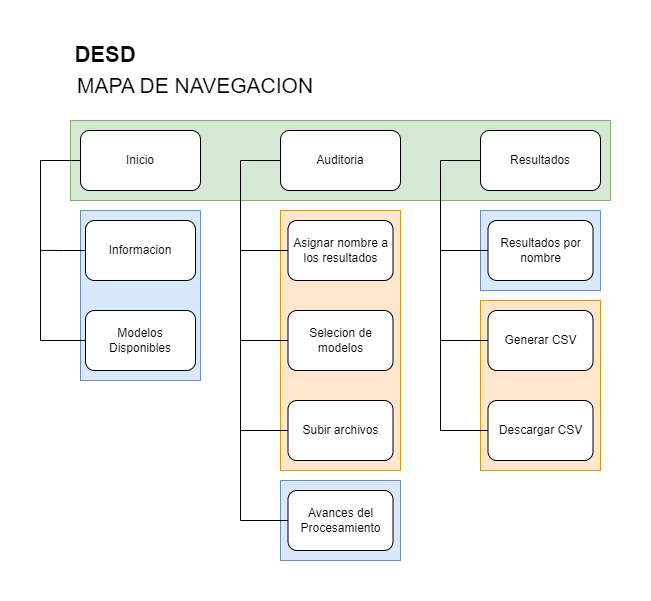

The diagram above was exported from draw.io. Its source (the exported page's mxGraphModel, read from the mxfile embedded in the PNG):
<mxGraphModel dx="1214" dy="648" grid="1" gridSize="10" guides="1" tooltips="1" connect="1" arrows="1" fold="1" page="1" pageScale="1.5" pageWidth="1169" pageHeight="827" background="none" math="0" shadow="0">
  <root>
    <mxCell id="0" />
    <mxCell id="1" parent="0" />
    <mxCell id="2VDftmY_OV0lMZgnZ7XH-152" value="" style="rounded=0;whiteSpace=wrap;html=1;fillColor=#ffe6cc;strokeColor=#d79b00;shadow=0;glass=0;" parent="1" vertex="1">
      <mxGeometry x="1280" y="670" width="120" height="170" as="geometry" />
    </mxCell>
    <mxCell id="2VDftmY_OV0lMZgnZ7XH-151" value="" style="rounded=0;whiteSpace=wrap;html=1;fillColor=#dae8fc;strokeColor=#6c8ebf;shadow=0;glass=0;" parent="1" vertex="1">
      <mxGeometry x="1280" y="580" width="120" height="80" as="geometry" />
    </mxCell>
    <mxCell id="2VDftmY_OV0lMZgnZ7XH-144" value="" style="rounded=0;whiteSpace=wrap;html=1;fillColor=#d5e8d4;strokeColor=#82b366;shadow=0;glass=0;" parent="1" vertex="1">
      <mxGeometry x="870" y="490" width="540" height="80" as="geometry" />
    </mxCell>
    <mxCell id="2VDftmY_OV0lMZgnZ7XH-138" value="" style="rounded=0;whiteSpace=wrap;html=1;fillColor=#ffe6cc;strokeColor=#d79b00;shadow=0;glass=0;" parent="1" vertex="1">
      <mxGeometry x="1080" y="580" width="120" height="260" as="geometry" />
    </mxCell>
    <mxCell id="2VDftmY_OV0lMZgnZ7XH-137" value="" style="rounded=0;whiteSpace=wrap;html=1;fillColor=#dae8fc;strokeColor=#6c8ebf;shadow=0;glass=0;" parent="1" vertex="1">
      <mxGeometry x="1080" y="850" width="120" height="80" as="geometry" />
    </mxCell>
    <mxCell id="2VDftmY_OV0lMZgnZ7XH-130" value="" style="rounded=0;whiteSpace=wrap;html=1;fillColor=#dae8fc;strokeColor=#6c8ebf;shadow=0;glass=0;" parent="1" vertex="1">
      <mxGeometry x="880" y="580" width="120" height="170" as="geometry" />
    </mxCell>
    <mxCell id="2VDftmY_OV0lMZgnZ7XH-124" value="Inicio" style="rounded=1;whiteSpace=wrap;html=1;" parent="1" vertex="1">
      <mxGeometry x="880" y="500" width="120" height="60" as="geometry" />
    </mxCell>
    <mxCell id="2VDftmY_OV0lMZgnZ7XH-129" style="edgeStyle=orthogonalEdgeStyle;rounded=0;orthogonalLoop=1;jettySize=auto;html=1;exitX=0;exitY=0.5;exitDx=0;exitDy=0;endArrow=none;endFill=0;" parent="1" source="2VDftmY_OV0lMZgnZ7XH-125" edge="1">
      <mxGeometry relative="1" as="geometry">
        <mxPoint x="840" y="619.8461538461538" as="targetPoint" />
      </mxGeometry>
    </mxCell>
    <mxCell id="2VDftmY_OV0lMZgnZ7XH-125" value="Informacion" style="rounded=1;whiteSpace=wrap;html=1;" parent="1" vertex="1">
      <mxGeometry x="885" y="590" width="110" height="60" as="geometry" />
    </mxCell>
    <mxCell id="2VDftmY_OV0lMZgnZ7XH-126" value="Modelos Disponibles" style="rounded=1;whiteSpace=wrap;html=1;" parent="1" vertex="1">
      <mxGeometry x="885" y="680" width="110" height="60" as="geometry" />
    </mxCell>
    <mxCell id="2VDftmY_OV0lMZgnZ7XH-128" value="" style="endArrow=none;html=1;rounded=0;entryX=0;entryY=0.5;entryDx=0;entryDy=0;exitX=0;exitY=0.5;exitDx=0;exitDy=0;" parent="1" source="2VDftmY_OV0lMZgnZ7XH-124" target="2VDftmY_OV0lMZgnZ7XH-126" edge="1">
      <mxGeometry width="50" height="50" relative="1" as="geometry">
        <mxPoint x="840" y="480" as="sourcePoint" />
        <mxPoint x="870" y="690" as="targetPoint" />
        <Array as="points">
          <mxPoint x="840" y="530" />
          <mxPoint x="840" y="710" />
        </Array>
      </mxGeometry>
    </mxCell>
    <mxCell id="2VDftmY_OV0lMZgnZ7XH-131" value="Auditoria" style="rounded=1;whiteSpace=wrap;html=1;" parent="1" vertex="1">
      <mxGeometry x="1080" y="500" width="120" height="60" as="geometry" />
    </mxCell>
    <mxCell id="2VDftmY_OV0lMZgnZ7XH-132" value="Resultados" style="rounded=1;whiteSpace=wrap;html=1;" parent="1" vertex="1">
      <mxGeometry x="1280" y="500" width="120" height="60" as="geometry" />
    </mxCell>
    <mxCell id="2VDftmY_OV0lMZgnZ7XH-141" style="edgeStyle=orthogonalEdgeStyle;rounded=0;orthogonalLoop=1;jettySize=auto;html=1;exitX=0;exitY=0.5;exitDx=0;exitDy=0;endArrow=none;endFill=0;" parent="1" source="2VDftmY_OV0lMZgnZ7XH-133" edge="1">
      <mxGeometry relative="1" as="geometry">
        <mxPoint x="1040" y="620" as="targetPoint" />
      </mxGeometry>
    </mxCell>
    <mxCell id="2VDftmY_OV0lMZgnZ7XH-133" value="Asignar nombre a los resultados" style="rounded=1;whiteSpace=wrap;html=1;" parent="1" vertex="1">
      <mxGeometry x="1087.5" y="590" width="105" height="60" as="geometry" />
    </mxCell>
    <mxCell id="2VDftmY_OV0lMZgnZ7XH-142" style="edgeStyle=orthogonalEdgeStyle;rounded=0;orthogonalLoop=1;jettySize=auto;html=1;exitX=0;exitY=0.5;exitDx=0;exitDy=0;endArrow=none;endFill=0;" parent="1" source="2VDftmY_OV0lMZgnZ7XH-134" edge="1">
      <mxGeometry relative="1" as="geometry">
        <mxPoint x="1040" y="710" as="targetPoint" />
      </mxGeometry>
    </mxCell>
    <mxCell id="2VDftmY_OV0lMZgnZ7XH-134" value="Selecion de modelos" style="rounded=1;whiteSpace=wrap;html=1;" parent="1" vertex="1">
      <mxGeometry x="1087.5" y="680" width="105" height="60" as="geometry" />
    </mxCell>
    <mxCell id="2VDftmY_OV0lMZgnZ7XH-143" style="edgeStyle=orthogonalEdgeStyle;rounded=0;orthogonalLoop=1;jettySize=auto;html=1;endArrow=none;endFill=0;" parent="1" source="2VDftmY_OV0lMZgnZ7XH-135" edge="1">
      <mxGeometry relative="1" as="geometry">
        <mxPoint x="1040" y="800" as="targetPoint" />
      </mxGeometry>
    </mxCell>
    <mxCell id="2VDftmY_OV0lMZgnZ7XH-135" value="Subir archivos" style="rounded=1;whiteSpace=wrap;html=1;" parent="1" vertex="1">
      <mxGeometry x="1087.5" y="770" width="105" height="60" as="geometry" />
    </mxCell>
    <mxCell id="2VDftmY_OV0lMZgnZ7XH-136" value="Avances del Procesamiento" style="rounded=1;whiteSpace=wrap;html=1;" parent="1" vertex="1">
      <mxGeometry x="1087.5" y="860" width="105" height="60" as="geometry" />
    </mxCell>
    <mxCell id="2VDftmY_OV0lMZgnZ7XH-140" value="" style="endArrow=none;html=1;rounded=0;exitX=0;exitY=0.5;exitDx=0;exitDy=0;" parent="1" source="2VDftmY_OV0lMZgnZ7XH-131" edge="1">
      <mxGeometry width="50" height="50" relative="1" as="geometry">
        <mxPoint x="1040" y="540" as="sourcePoint" />
        <mxPoint x="1087.5" y="890" as="targetPoint" />
        <Array as="points">
          <mxPoint x="1040" y="530" />
          <mxPoint x="1040" y="890" />
        </Array>
      </mxGeometry>
    </mxCell>
    <mxCell id="2VDftmY_OV0lMZgnZ7XH-149" style="edgeStyle=orthogonalEdgeStyle;rounded=0;orthogonalLoop=1;jettySize=auto;html=1;exitX=0;exitY=0.5;exitDx=0;exitDy=0;endArrow=none;endFill=0;" parent="1" source="2VDftmY_OV0lMZgnZ7XH-145" edge="1">
      <mxGeometry relative="1" as="geometry">
        <mxPoint x="1240" y="620" as="targetPoint" />
      </mxGeometry>
    </mxCell>
    <mxCell id="2VDftmY_OV0lMZgnZ7XH-145" value="Resultados por nombre" style="rounded=1;whiteSpace=wrap;html=1;" parent="1" vertex="1">
      <mxGeometry x="1287.5" y="590" width="105" height="60" as="geometry" />
    </mxCell>
    <mxCell id="2VDftmY_OV0lMZgnZ7XH-150" style="edgeStyle=orthogonalEdgeStyle;rounded=0;orthogonalLoop=1;jettySize=auto;html=1;endArrow=none;endFill=0;" parent="1" source="2VDftmY_OV0lMZgnZ7XH-146" edge="1">
      <mxGeometry relative="1" as="geometry">
        <mxPoint x="1240" y="710" as="targetPoint" />
      </mxGeometry>
    </mxCell>
    <mxCell id="2VDftmY_OV0lMZgnZ7XH-146" value="Generar CSV" style="rounded=1;whiteSpace=wrap;html=1;" parent="1" vertex="1">
      <mxGeometry x="1287.5" y="680" width="105" height="60" as="geometry" />
    </mxCell>
    <mxCell id="2VDftmY_OV0lMZgnZ7XH-147" value="Descargar CSV" style="rounded=1;whiteSpace=wrap;html=1;" parent="1" vertex="1">
      <mxGeometry x="1287.5" y="770" width="105" height="60" as="geometry" />
    </mxCell>
    <mxCell id="2VDftmY_OV0lMZgnZ7XH-148" value="" style="endArrow=none;html=1;rounded=0;entryX=0;entryY=0.5;entryDx=0;entryDy=0;exitX=0;exitY=0.5;exitDx=0;exitDy=0;" parent="1" source="2VDftmY_OV0lMZgnZ7XH-132" target="2VDftmY_OV0lMZgnZ7XH-147" edge="1">
      <mxGeometry width="50" height="50" relative="1" as="geometry">
        <mxPoint x="1240" y="610" as="sourcePoint" />
        <mxPoint x="1280" y="800" as="targetPoint" />
        <Array as="points">
          <mxPoint x="1240" y="530" />
          <mxPoint x="1240" y="800" />
        </Array>
      </mxGeometry>
    </mxCell>
    <mxCell id="2VDftmY_OV0lMZgnZ7XH-153" value="DESD" style="text;strokeColor=none;align=center;fillColor=none;html=1;verticalAlign=middle;whiteSpace=wrap;rounded=0;fontSize=22;fontStyle=1" parent="1" vertex="1">
      <mxGeometry x="870" y="410" width="70" height="30" as="geometry" />
    </mxCell>
    <mxCell id="2VDftmY_OV0lMZgnZ7XH-154" value="MAPA DE NAVEGACION" style="text;strokeColor=none;align=center;fillColor=none;html=1;verticalAlign=middle;whiteSpace=wrap;rounded=0;fontSize=21;" parent="1" vertex="1">
      <mxGeometry x="870" y="440" width="250" height="30" as="geometry" />
    </mxCell>
  </root>
</mxGraphModel>